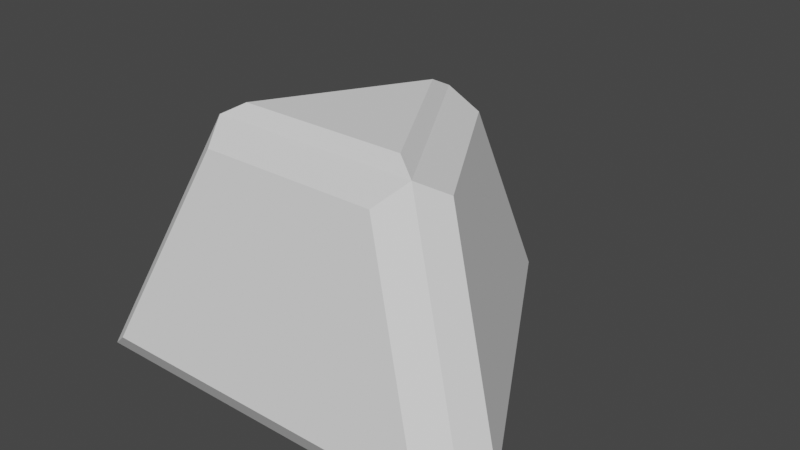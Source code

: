 # Source: Frustum.blend  (saved by Blender 2.93.21; exported with 4.5.12 LTS)
import bpy
from mathutils import Matrix  # noqa: F401  (used for matrix-valued properties, if any)

bpy.ops.wm.read_factory_settings(use_empty=True)
scene = bpy.context.scene
scene.name = 'Scene'

# ---- collections
col_collection = bpy.data.collections.new('Collection'); scene.collection.children.link(col_collection)

# ---- world
world_world = bpy.data.worlds.new('World'); scene.world = world_world
world_world.use_nodes = True; world_world.node_tree.nodes.clear()
_N = world_world.node_tree.nodes; _L = world_world.node_tree.links
n0 = _N.new('ShaderNodeOutputWorld'); n0.name = 'World Output'; n0.location = (300, 300)
n1 = _N.new('ShaderNodeBackground'); n1.name = 'Background'; n1.location = (10, 300)
n1.inputs[0].default_value = (0.05088, 0.05088, 0.05088, 1.0)
_L.new(n1.outputs[0], n0.inputs[0])
n0.is_active_output = True
world_world.color = (0.05088, 0.05088, 0.05088)
world_world.use_sun_shadow = False
world_world.sun_shadow_jitter_overblur = 0.0

# ---- meshes
me_cone_002 = bpy.data.meshes.new('Cone.002')
me_cone_002.from_pydata([(-0.1383, 0.9059, -0.8786), (-0.8537, -0.3332, -0.8786), (-0.1383, 0.503, -0.07278), (-0.5042, -0.1314, -0.0716), (-0.866, -0.5, -1.0), (0.0, 1.0, -1.0), (-0.4324, -0.2497, 0.001388), (0.0, 0.5, 0.0)], [], [(1, 3, 2, 0), (3, 1, 4, 6), (1, 0, 5, 4), (0, 2, 7, 5), (2, 3, 6, 7)])
_uv = me_cone_002.uv_layers.new(name='UVMap')
_uv.uv.foreach_set('vector', [0.06528, 0.1592, 0.1491, 0.2114, 0.237, 0.4086, 0.237, 0.4608, 0.1491, 0.2114, 0.06528, 0.1592, 0.04215, 0.13, 0.1462, 0.1901, 0.06528, 0.1592, 0.237, 0.4608, 0.25, 0.49, 0.04215, 0.13, 0.237, 0.4608, 0.237, 0.4086, 0.25, 0.4299, 0.25, 0.49, 0.237, 0.4086, 0.1491, 0.2114, 0.1462, 0.1901, 0.25, 0.4299])
me_cone_002.use_remesh_fix_poles = True
me_cone_002.use_remesh_preserve_attributes = False
me_cone_002.update()
me_cone_003 = bpy.data.meshes.new('Cone.003')
me_cone_003.from_pydata([(0.1382, 0.9061, -0.8787), (0.1382, 0.503, -0.07265), (0.5043, -0.1315, -0.07148), (0.8538, -0.3333, -0.8787), (0.0, 1.0, -1.0), (0.866, -0.5, -1.0), (0.4324, -0.2497, 0.001388), (0.0, 0.5, 0.0)], [], [(0, 1, 2, 3), (0, 3, 5, 4), (3, 2, 6, 5), (1, 0, 4, 7), (2, 1, 7, 6)])
_uv = me_cone_003.uv_layers.new(name='UVMap')
_uv.uv.foreach_set('vector', [0.263, 0.4609, 0.263, 0.4086, 0.3509, 0.2113, 0.4347, 0.1591, 0.263, 0.4609, 0.4347, 0.1591, 0.4578, 0.13, 0.25, 0.49, 0.4347, 0.1591, 0.3509, 0.2113, 0.3538, 0.1901, 0.4578, 0.13, 0.263, 0.4086, 0.263, 0.4609, 0.25, 0.49, 0.25, 0.4299, 0.3509, 0.2113, 0.263, 0.4086, 0.25, 0.4299, 0.3538, 0.1901])
me_cone_003.use_remesh_fix_poles = True
me_cone_003.use_remesh_preserve_attributes = False
me_cone_003.update()
me_cone_004 = bpy.data.meshes.new('Cone.004')
me_cone_004.from_pydata([(0.7152, -0.5727, -0.8785), (0.3658, -0.371, -0.07158), (-0.3658, -0.371, -0.07158), (-0.7152, -0.5727, -0.8785), (-0.866, -0.5, -1.0), (0.866, -0.5, -1.0), (0.4324, -0.2497, 0.001388), (-0.4324, -0.2497, 0.001388)], [], [(0, 1, 2, 3), (1, 0, 5, 6), (0, 3, 4, 5), (3, 2, 7, 4), (2, 1, 6, 7)])
_uv = me_cone_004.uv_layers.new(name='UVMap')
_uv.uv.foreach_set('vector', [0.4217, 0.1358, 0.3378, 0.1843, 0.1622, 0.1843, 0.07834, 0.1358, 0.3378, 0.1843, 0.4217, 0.1358, 0.4578, 0.13, 0.3538, 0.1901, 0.4217, 0.1358, 0.07834, 0.1358, 0.04215, 0.13, 0.4578, 0.13, 0.07834, 0.1358, 0.1622, 0.1843, 0.1462, 0.1901, 0.04215, 0.13, 0.1622, 0.1843, 0.3378, 0.1843, 0.3538, 0.1901, 0.1462, 0.1901])
me_cone_004.use_remesh_fix_poles = True
me_cone_004.use_remesh_preserve_attributes = False
me_cone_004.update()
me_cone_005 = bpy.data.meshes.new('Cone.005')
me_cone_005.from_pydata([(-0.3458, -0.1996, 0.0513), (0.3458, -0.1996, 0.0513), (8.978e-12, 0.4, 0.05019), (0.4324, -0.2497, 0.001388), (-0.4324, -0.2497, 0.001388), (0.0, 0.5, 0.0)], [], [(1, 2, 0), (1, 0, 4, 3), (0, 2, 5, 4), (2, 1, 3, 5)])
_uv = me_cone_005.uv_layers.new(name='UVMap')
_uv.uv.foreach_set('vector', [0.333, 0.2061, 0.25, 0.3979, 0.167, 0.2061, 0.333, 0.2061, 0.167, 0.2061, 0.1462, 0.1901, 0.3538, 0.1901, 0.167, 0.2061, 0.25, 0.3979, 0.25, 0.4299, 0.1462, 0.1901, 0.25, 0.3979, 0.333, 0.2061, 0.3538, 0.1901, 0.25, 0.4299])
me_cone_005.use_remesh_fix_poles = True
me_cone_005.use_remesh_preserve_attributes = False
me_cone_005.update()
me_cone_006 = bpy.data.meshes.new('Cone.006')
me_cone_006.from_pydata([(-0.866, -0.5, -1.0), (0.0, 1.0, -1.0), (0.866, -0.5, -1.0)], [], [(1, 2, 0)])
_uv = me_cone_006.uv_layers.new(name='UVMap')
_uv.uv.foreach_set('vector', [0.75, 0.49, 0.9578, 0.13, 0.5422, 0.13])
me_cone_006.use_remesh_fix_poles = True
me_cone_006.use_remesh_preserve_attributes = False
me_cone_006.update()

# ---- objects
ob_cone_001 = bpy.data.objects.new('Cone.001', me_cone_002)
ob_cone_002 = bpy.data.objects.new('Cone.002', me_cone_003)
ob_cone_003 = bpy.data.objects.new('Cone.003', me_cone_004)
ob_cone_004 = bpy.data.objects.new('Cone.004', me_cone_005)
ob_cone_005 = bpy.data.objects.new('Cone.005', me_cone_006)

# ---- transforms, parenting, visibility, modifiers, constraints
ob_cone_001.location = (0.0, 0.0, 0.5)
ob_cone_002.location = (0.0, 0.0, 0.5)
ob_cone_003.location = (0.0, 0.0, 0.5)
ob_cone_004.location = (0.0, 0.0, 0.5)
ob_cone_005.location = (0.0, 0.0, 0.5)

# ---- collection membership
col_collection.objects.link(ob_cone_001)
col_collection.objects.link(ob_cone_002)
col_collection.objects.link(ob_cone_003)
col_collection.objects.link(ob_cone_004)
col_collection.objects.link(ob_cone_005)

# ---- scene / render settings (as saved in the file)
scene.frame_start = 1; scene.frame_end = 250; scene.frame_set(1)
scene.render.engine = 'BLENDER_EEVEE_NEXT'
scene.cycles.use_denoising = False
scene.cycles.samples = 128
scene.cycles.sampling_pattern = 'TABULATED_SOBOL'
scene.cycles.use_adaptive_sampling = False
scene.cycles.use_light_tree = False
scene.view_settings.view_transform = 'Filmic'
bpy.context.view_layer.update()

# ---- added for rendering (the .blend has no active camera and no usable light): camera, sun
cam_auto = bpy.data.cameras.new('AutoCamera')
cam_auto.lens = 50.0
cam_auto.sensor_width = 36.0
cam_auto.clip_end = 1000.0
ob_auto_camera = bpy.data.objects.new('AutoCamera', cam_auto)
scene.collection.objects.link(ob_auto_camera)
ob_auto_camera.location = (2.3731, -2.63407, 1.92412)
ob_auto_camera.rotation_euler = (1.09748, -7.21219e-08, 0.694738)
scene.camera = ob_auto_camera
light_auto_sun = bpy.data.lights.new('AutoSun', 'SUN')
light_auto_sun.energy = 3.0
light_auto_sun.angle = 0.0523599
ob_auto_sun = bpy.data.objects.new('AutoSun', light_auto_sun)
scene.collection.objects.link(ob_auto_sun)
ob_auto_sun.rotation_euler = (0.872665, 0.174533, 0.523599)
bpy.context.view_layer.update()
